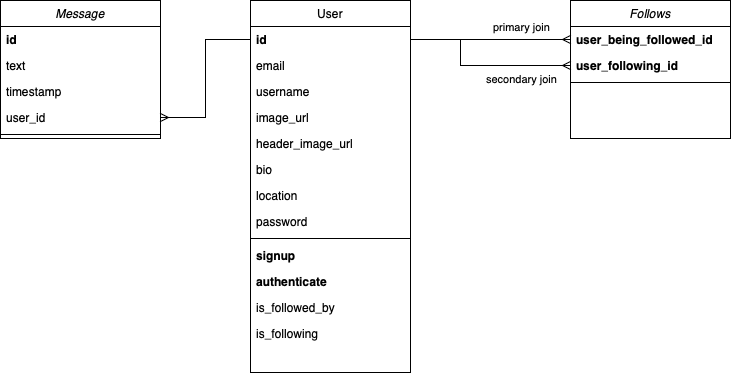

The diagram above was exported from draw.io. Its source (the exported page's mxGraphModel, read from the mxfile embedded in the PNG):
<mxGraphModel dx="1102" dy="1008" grid="1" gridSize="10" guides="1" tooltips="1" connect="1" arrows="1" fold="1" page="1" pageScale="1" pageWidth="827" pageHeight="1169" math="0" shadow="0">
  <root>
    <mxCell id="WIyWlLk6GJQsqaUBKTNV-0" />
    <mxCell id="WIyWlLk6GJQsqaUBKTNV-1" parent="WIyWlLk6GJQsqaUBKTNV-0" />
    <mxCell id="zkfFHV4jXpPFQw0GAbJ--0" value="Follows" style="swimlane;fontStyle=2;align=center;verticalAlign=top;childLayout=stackLayout;horizontal=1;startSize=26;horizontalStack=0;resizeParent=1;resizeLast=0;collapsible=1;marginBottom=0;rounded=0;shadow=0;strokeWidth=1;" parent="WIyWlLk6GJQsqaUBKTNV-1" vertex="1">
      <mxGeometry x="610" y="120" width="160" height="138" as="geometry">
        <mxRectangle x="230" y="140" width="160" height="26" as="alternateBounds" />
      </mxGeometry>
    </mxCell>
    <mxCell id="zkfFHV4jXpPFQw0GAbJ--1" value="user_being_followed_id" style="text;align=left;verticalAlign=top;spacingLeft=4;spacingRight=4;overflow=hidden;rotatable=0;points=[[0,0.5],[1,0.5]];portConstraint=eastwest;fontStyle=1" parent="zkfFHV4jXpPFQw0GAbJ--0" vertex="1">
      <mxGeometry y="26" width="160" height="26" as="geometry" />
    </mxCell>
    <mxCell id="zkfFHV4jXpPFQw0GAbJ--2" value="user_following_id" style="text;align=left;verticalAlign=top;spacingLeft=4;spacingRight=4;overflow=hidden;rotatable=0;points=[[0,0.5],[1,0.5]];portConstraint=eastwest;rounded=0;shadow=0;html=0;fontStyle=1" parent="zkfFHV4jXpPFQw0GAbJ--0" vertex="1">
      <mxGeometry y="52" width="160" height="26" as="geometry" />
    </mxCell>
    <mxCell id="zkfFHV4jXpPFQw0GAbJ--4" value="" style="line;html=1;strokeWidth=1;align=left;verticalAlign=middle;spacingTop=-1;spacingLeft=3;spacingRight=3;rotatable=0;labelPosition=right;points=[];portConstraint=eastwest;" parent="zkfFHV4jXpPFQw0GAbJ--0" vertex="1">
      <mxGeometry y="78" width="160" height="8" as="geometry" />
    </mxCell>
    <mxCell id="zkfFHV4jXpPFQw0GAbJ--6" value="User" style="swimlane;fontStyle=0;align=center;verticalAlign=top;childLayout=stackLayout;horizontal=1;startSize=26;horizontalStack=0;resizeParent=1;resizeLast=0;collapsible=1;marginBottom=0;rounded=0;shadow=0;strokeWidth=1;" parent="WIyWlLk6GJQsqaUBKTNV-1" vertex="1">
      <mxGeometry x="290" y="120" width="160" height="372" as="geometry">
        <mxRectangle x="130" y="380" width="160" height="26" as="alternateBounds" />
      </mxGeometry>
    </mxCell>
    <mxCell id="zkfFHV4jXpPFQw0GAbJ--7" value="id" style="text;align=left;verticalAlign=top;spacingLeft=4;spacingRight=4;overflow=hidden;rotatable=0;points=[[0,0.5],[1,0.5]];portConstraint=eastwest;fontStyle=1" parent="zkfFHV4jXpPFQw0GAbJ--6" vertex="1">
      <mxGeometry y="26" width="160" height="26" as="geometry" />
    </mxCell>
    <mxCell id="75pRTYBZ1JgT3ZsEaZRS-0" value="email" style="text;align=left;verticalAlign=top;spacingLeft=4;spacingRight=4;overflow=hidden;rotatable=0;points=[[0,0.5],[1,0.5]];portConstraint=eastwest;rounded=0;shadow=0;html=0;" vertex="1" parent="zkfFHV4jXpPFQw0GAbJ--6">
      <mxGeometry y="52" width="160" height="26" as="geometry" />
    </mxCell>
    <mxCell id="75pRTYBZ1JgT3ZsEaZRS-3" value="username" style="text;align=left;verticalAlign=top;spacingLeft=4;spacingRight=4;overflow=hidden;rotatable=0;points=[[0,0.5],[1,0.5]];portConstraint=eastwest;rounded=0;shadow=0;html=0;" vertex="1" parent="zkfFHV4jXpPFQw0GAbJ--6">
      <mxGeometry y="78" width="160" height="26" as="geometry" />
    </mxCell>
    <mxCell id="75pRTYBZ1JgT3ZsEaZRS-7" value="image_url" style="text;align=left;verticalAlign=top;spacingLeft=4;spacingRight=4;overflow=hidden;rotatable=0;points=[[0,0.5],[1,0.5]];portConstraint=eastwest;rounded=0;shadow=0;html=0;" vertex="1" parent="zkfFHV4jXpPFQw0GAbJ--6">
      <mxGeometry y="104" width="160" height="26" as="geometry" />
    </mxCell>
    <mxCell id="75pRTYBZ1JgT3ZsEaZRS-6" value="header_image_url" style="text;align=left;verticalAlign=top;spacingLeft=4;spacingRight=4;overflow=hidden;rotatable=0;points=[[0,0.5],[1,0.5]];portConstraint=eastwest;rounded=0;shadow=0;html=0;" vertex="1" parent="zkfFHV4jXpPFQw0GAbJ--6">
      <mxGeometry y="130" width="160" height="26" as="geometry" />
    </mxCell>
    <mxCell id="75pRTYBZ1JgT3ZsEaZRS-5" value="bio" style="text;align=left;verticalAlign=top;spacingLeft=4;spacingRight=4;overflow=hidden;rotatable=0;points=[[0,0.5],[1,0.5]];portConstraint=eastwest;rounded=0;shadow=0;html=0;" vertex="1" parent="zkfFHV4jXpPFQw0GAbJ--6">
      <mxGeometry y="156" width="160" height="26" as="geometry" />
    </mxCell>
    <mxCell id="75pRTYBZ1JgT3ZsEaZRS-4" value="location" style="text;align=left;verticalAlign=top;spacingLeft=4;spacingRight=4;overflow=hidden;rotatable=0;points=[[0,0.5],[1,0.5]];portConstraint=eastwest;rounded=0;shadow=0;html=0;" vertex="1" parent="zkfFHV4jXpPFQw0GAbJ--6">
      <mxGeometry y="182" width="160" height="26" as="geometry" />
    </mxCell>
    <mxCell id="zkfFHV4jXpPFQw0GAbJ--8" value="password" style="text;align=left;verticalAlign=top;spacingLeft=4;spacingRight=4;overflow=hidden;rotatable=0;points=[[0,0.5],[1,0.5]];portConstraint=eastwest;rounded=0;shadow=0;html=0;" parent="zkfFHV4jXpPFQw0GAbJ--6" vertex="1">
      <mxGeometry y="208" width="160" height="26" as="geometry" />
    </mxCell>
    <mxCell id="zkfFHV4jXpPFQw0GAbJ--9" value="" style="line;html=1;strokeWidth=1;align=left;verticalAlign=middle;spacingTop=-1;spacingLeft=3;spacingRight=3;rotatable=0;labelPosition=right;points=[];portConstraint=eastwest;" parent="zkfFHV4jXpPFQw0GAbJ--6" vertex="1">
      <mxGeometry y="234" width="160" height="8" as="geometry" />
    </mxCell>
    <mxCell id="zkfFHV4jXpPFQw0GAbJ--10" value="signup" style="text;align=left;verticalAlign=top;spacingLeft=4;spacingRight=4;overflow=hidden;rotatable=0;points=[[0,0.5],[1,0.5]];portConstraint=eastwest;fontStyle=1" parent="zkfFHV4jXpPFQw0GAbJ--6" vertex="1">
      <mxGeometry y="242" width="160" height="26" as="geometry" />
    </mxCell>
    <mxCell id="75pRTYBZ1JgT3ZsEaZRS-8" value="authenticate" style="text;align=left;verticalAlign=top;spacingLeft=4;spacingRight=4;overflow=hidden;rotatable=0;points=[[0,0.5],[1,0.5]];portConstraint=eastwest;fontStyle=1" vertex="1" parent="zkfFHV4jXpPFQw0GAbJ--6">
      <mxGeometry y="268" width="160" height="26" as="geometry" />
    </mxCell>
    <mxCell id="75pRTYBZ1JgT3ZsEaZRS-10" value="is_followed_by" style="text;align=left;verticalAlign=top;spacingLeft=4;spacingRight=4;overflow=hidden;rotatable=0;points=[[0,0.5],[1,0.5]];portConstraint=eastwest;" vertex="1" parent="zkfFHV4jXpPFQw0GAbJ--6">
      <mxGeometry y="294" width="160" height="26" as="geometry" />
    </mxCell>
    <mxCell id="75pRTYBZ1JgT3ZsEaZRS-9" value="is_following" style="text;align=left;verticalAlign=top;spacingLeft=4;spacingRight=4;overflow=hidden;rotatable=0;points=[[0,0.5],[1,0.5]];portConstraint=eastwest;" vertex="1" parent="zkfFHV4jXpPFQw0GAbJ--6">
      <mxGeometry y="320" width="160" height="26" as="geometry" />
    </mxCell>
    <mxCell id="75pRTYBZ1JgT3ZsEaZRS-25" value="Message" style="swimlane;fontStyle=2;align=center;verticalAlign=top;childLayout=stackLayout;horizontal=1;startSize=26;horizontalStack=0;resizeParent=1;resizeLast=0;collapsible=1;marginBottom=0;rounded=0;shadow=0;strokeWidth=1;" vertex="1" parent="WIyWlLk6GJQsqaUBKTNV-1">
      <mxGeometry x="40" y="120" width="160" height="138" as="geometry">
        <mxRectangle x="230" y="140" width="160" height="26" as="alternateBounds" />
      </mxGeometry>
    </mxCell>
    <mxCell id="75pRTYBZ1JgT3ZsEaZRS-26" value="id" style="text;align=left;verticalAlign=top;spacingLeft=4;spacingRight=4;overflow=hidden;rotatable=0;points=[[0,0.5],[1,0.5]];portConstraint=eastwest;fontStyle=1" vertex="1" parent="75pRTYBZ1JgT3ZsEaZRS-25">
      <mxGeometry y="26" width="160" height="26" as="geometry" />
    </mxCell>
    <mxCell id="75pRTYBZ1JgT3ZsEaZRS-30" value="text" style="text;align=left;verticalAlign=top;spacingLeft=4;spacingRight=4;overflow=hidden;rotatable=0;points=[[0,0.5],[1,0.5]];portConstraint=eastwest;rounded=0;shadow=0;html=0;fontStyle=0" vertex="1" parent="75pRTYBZ1JgT3ZsEaZRS-25">
      <mxGeometry y="52" width="160" height="26" as="geometry" />
    </mxCell>
    <mxCell id="75pRTYBZ1JgT3ZsEaZRS-29" value="timestamp" style="text;align=left;verticalAlign=top;spacingLeft=4;spacingRight=4;overflow=hidden;rotatable=0;points=[[0,0.5],[1,0.5]];portConstraint=eastwest;rounded=0;shadow=0;html=0;fontStyle=0" vertex="1" parent="75pRTYBZ1JgT3ZsEaZRS-25">
      <mxGeometry y="78" width="160" height="26" as="geometry" />
    </mxCell>
    <mxCell id="75pRTYBZ1JgT3ZsEaZRS-27" value="user_id" style="text;align=left;verticalAlign=top;spacingLeft=4;spacingRight=4;overflow=hidden;rotatable=0;points=[[0,0.5],[1,0.5]];portConstraint=eastwest;rounded=0;shadow=0;html=0;fontStyle=0" vertex="1" parent="75pRTYBZ1JgT3ZsEaZRS-25">
      <mxGeometry y="104" width="160" height="26" as="geometry" />
    </mxCell>
    <mxCell id="75pRTYBZ1JgT3ZsEaZRS-28" value="" style="line;html=1;strokeWidth=1;align=left;verticalAlign=middle;spacingTop=-1;spacingLeft=3;spacingRight=3;rotatable=0;labelPosition=right;points=[];portConstraint=eastwest;" vertex="1" parent="75pRTYBZ1JgT3ZsEaZRS-25">
      <mxGeometry y="130" width="160" height="8" as="geometry" />
    </mxCell>
    <mxCell id="75pRTYBZ1JgT3ZsEaZRS-32" style="edgeStyle=orthogonalEdgeStyle;rounded=0;orthogonalLoop=1;jettySize=auto;html=1;exitX=0;exitY=0.5;exitDx=0;exitDy=0;entryX=1;entryY=0.5;entryDx=0;entryDy=0;endArrow=ERmany;endFill=0;" edge="1" parent="WIyWlLk6GJQsqaUBKTNV-1" source="zkfFHV4jXpPFQw0GAbJ--7" target="75pRTYBZ1JgT3ZsEaZRS-27">
      <mxGeometry relative="1" as="geometry" />
    </mxCell>
    <mxCell id="75pRTYBZ1JgT3ZsEaZRS-33" style="edgeStyle=orthogonalEdgeStyle;rounded=0;orthogonalLoop=1;jettySize=auto;html=1;exitX=1;exitY=0.5;exitDx=0;exitDy=0;entryX=0;entryY=0.5;entryDx=0;entryDy=0;endArrow=ERmany;endFill=0;" edge="1" parent="WIyWlLk6GJQsqaUBKTNV-1" source="zkfFHV4jXpPFQw0GAbJ--7" target="zkfFHV4jXpPFQw0GAbJ--1">
      <mxGeometry relative="1" as="geometry" />
    </mxCell>
    <mxCell id="75pRTYBZ1JgT3ZsEaZRS-35" value="primary join" style="edgeLabel;html=1;align=center;verticalAlign=middle;resizable=0;points=[];" vertex="1" connectable="0" parent="75pRTYBZ1JgT3ZsEaZRS-33">
      <mxGeometry x="0.3778" y="2" relative="1" as="geometry">
        <mxPoint y="-11" as="offset" />
      </mxGeometry>
    </mxCell>
    <mxCell id="75pRTYBZ1JgT3ZsEaZRS-34" style="edgeStyle=orthogonalEdgeStyle;rounded=0;orthogonalLoop=1;jettySize=auto;html=1;exitX=1;exitY=0.5;exitDx=0;exitDy=0;entryX=0;entryY=0.5;entryDx=0;entryDy=0;endArrow=ERmany;endFill=0;" edge="1" parent="WIyWlLk6GJQsqaUBKTNV-1" source="zkfFHV4jXpPFQw0GAbJ--7" target="zkfFHV4jXpPFQw0GAbJ--2">
      <mxGeometry relative="1" as="geometry">
        <Array as="points">
          <mxPoint x="500" y="159" />
          <mxPoint x="500" y="185" />
        </Array>
      </mxGeometry>
    </mxCell>
    <mxCell id="75pRTYBZ1JgT3ZsEaZRS-36" value="secondary join" style="edgeLabel;html=1;align=center;verticalAlign=middle;resizable=0;points=[];" vertex="1" connectable="0" parent="75pRTYBZ1JgT3ZsEaZRS-34">
      <mxGeometry x="0.5862" y="-2" relative="1" as="geometry">
        <mxPoint x="-12" y="11" as="offset" />
      </mxGeometry>
    </mxCell>
  </root>
</mxGraphModel>